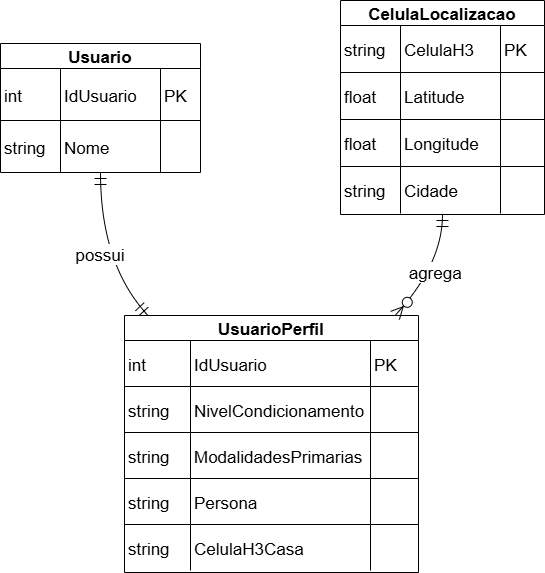

The diagram above was exported from draw.io. Its source (the exported page's mxGraphModel, read from the mxfile embedded in the PNG):
<mxGraphModel dx="1042" dy="562" grid="1" gridSize="10" guides="1" tooltips="1" connect="1" arrows="1" fold="1" page="1" pageScale="1" pageWidth="850" pageHeight="1100" math="0" shadow="0">
  <root>
    <mxCell id="0" />
    <mxCell id="1" parent="0" />
    <mxCell id="3MDOLrd-I0f6vXiEt03K-143" parent="1" style="shape=table;startSize=25;container=1;collapsible=0;childLayout=tableLayout;fixedRows=1;rowLines=1;fontStyle=1;align=center;resizeLast=1;fontSize=17;" value="Usuario" vertex="1">
      <mxGeometry height="129" width="200" x="20" y="483" as="geometry" />
    </mxCell>
    <mxCell id="3MDOLrd-I0f6vXiEt03K-144" parent="3MDOLrd-I0f6vXiEt03K-143" style="shape=tableRow;horizontal=0;startSize=0;swimlaneHead=0;swimlaneBody=0;fillColor=none;collapsible=0;dropTarget=0;points=[[0,0.5],[1,0.5]];portConstraint=eastwest;top=0;left=0;right=0;bottom=0;fontSize=17;" vertex="1">
      <mxGeometry height="52" width="200" y="25" as="geometry" />
    </mxCell>
    <mxCell id="3MDOLrd-I0f6vXiEt03K-145" parent="3MDOLrd-I0f6vXiEt03K-144" style="shape=partialRectangle;connectable=0;fillColor=none;top=0;left=0;bottom=0;right=0;align=left;spacingLeft=2;overflow=hidden;fontSize=17;" value="int" vertex="1">
      <mxGeometry height="52" width="60" as="geometry">
        <mxRectangle height="52" width="60" as="alternateBounds" />
      </mxGeometry>
    </mxCell>
    <mxCell id="3MDOLrd-I0f6vXiEt03K-146" parent="3MDOLrd-I0f6vXiEt03K-144" style="shape=partialRectangle;connectable=0;fillColor=none;top=0;left=0;bottom=0;right=0;align=left;spacingLeft=2;overflow=hidden;fontSize=17;" value="IdUsuario" vertex="1">
      <mxGeometry height="52" width="100" x="60" as="geometry">
        <mxRectangle height="52" width="100" as="alternateBounds" />
      </mxGeometry>
    </mxCell>
    <mxCell id="3MDOLrd-I0f6vXiEt03K-147" parent="3MDOLrd-I0f6vXiEt03K-144" style="shape=partialRectangle;connectable=0;fillColor=none;top=0;left=0;bottom=0;right=0;align=left;spacingLeft=2;overflow=hidden;fontSize=17;" value="PK" vertex="1">
      <mxGeometry height="52" width="40" x="160" as="geometry">
        <mxRectangle height="52" width="40" as="alternateBounds" />
      </mxGeometry>
    </mxCell>
    <mxCell id="3MDOLrd-I0f6vXiEt03K-148" parent="3MDOLrd-I0f6vXiEt03K-143" style="shape=tableRow;horizontal=0;startSize=0;swimlaneHead=0;swimlaneBody=0;fillColor=none;collapsible=0;dropTarget=0;points=[[0,0.5],[1,0.5]];portConstraint=eastwest;top=0;left=0;right=0;bottom=0;fontSize=17;" vertex="1">
      <mxGeometry height="52" width="200" y="77" as="geometry" />
    </mxCell>
    <mxCell id="3MDOLrd-I0f6vXiEt03K-149" parent="3MDOLrd-I0f6vXiEt03K-148" style="shape=partialRectangle;connectable=0;fillColor=none;top=0;left=0;bottom=0;right=0;align=left;spacingLeft=2;overflow=hidden;fontSize=17;" value="string" vertex="1">
      <mxGeometry height="52" width="60" as="geometry">
        <mxRectangle height="52" width="60" as="alternateBounds" />
      </mxGeometry>
    </mxCell>
    <mxCell id="3MDOLrd-I0f6vXiEt03K-150" parent="3MDOLrd-I0f6vXiEt03K-148" style="shape=partialRectangle;connectable=0;fillColor=none;top=0;left=0;bottom=0;right=0;align=left;spacingLeft=2;overflow=hidden;fontSize=17;" value="Nome" vertex="1">
      <mxGeometry height="52" width="100" x="60" as="geometry">
        <mxRectangle height="52" width="100" as="alternateBounds" />
      </mxGeometry>
    </mxCell>
    <mxCell id="3MDOLrd-I0f6vXiEt03K-151" parent="3MDOLrd-I0f6vXiEt03K-148" style="shape=partialRectangle;connectable=0;fillColor=none;top=0;left=0;bottom=0;right=0;align=left;spacingLeft=2;overflow=hidden;fontSize=17;" value="" vertex="1">
      <mxGeometry height="52" width="40" x="160" as="geometry">
        <mxRectangle height="52" width="40" as="alternateBounds" />
      </mxGeometry>
    </mxCell>
    <mxCell id="3MDOLrd-I0f6vXiEt03K-152" parent="1" style="shape=table;startSize=25;container=1;collapsible=0;childLayout=tableLayout;fixedRows=1;rowLines=1;fontStyle=1;align=center;resizeLast=1;fontSize=17;" value="UsuarioPerfil" vertex="1">
      <mxGeometry height="257" width="294" x="144" y="755" as="geometry" />
    </mxCell>
    <mxCell id="3MDOLrd-I0f6vXiEt03K-153" parent="3MDOLrd-I0f6vXiEt03K-152" style="shape=tableRow;horizontal=0;startSize=0;swimlaneHead=0;swimlaneBody=0;fillColor=none;collapsible=0;dropTarget=0;points=[[0,0.5],[1,0.5]];portConstraint=eastwest;top=0;left=0;right=0;bottom=0;fontSize=17;" vertex="1">
      <mxGeometry height="46" width="294" y="25" as="geometry" />
    </mxCell>
    <mxCell id="3MDOLrd-I0f6vXiEt03K-154" parent="3MDOLrd-I0f6vXiEt03K-153" style="shape=partialRectangle;connectable=0;fillColor=none;top=0;left=0;bottom=0;right=0;align=left;spacingLeft=2;overflow=hidden;fontSize=17;" value="int" vertex="1">
      <mxGeometry height="46" width="66" as="geometry">
        <mxRectangle height="46" width="66" as="alternateBounds" />
      </mxGeometry>
    </mxCell>
    <mxCell id="3MDOLrd-I0f6vXiEt03K-155" parent="3MDOLrd-I0f6vXiEt03K-153" style="shape=partialRectangle;connectable=0;fillColor=none;top=0;left=0;bottom=0;right=0;align=left;spacingLeft=2;overflow=hidden;fontSize=17;" value="IdUsuario" vertex="1">
      <mxGeometry height="46" width="180" x="66" as="geometry">
        <mxRectangle height="46" width="180" as="alternateBounds" />
      </mxGeometry>
    </mxCell>
    <mxCell id="3MDOLrd-I0f6vXiEt03K-156" parent="3MDOLrd-I0f6vXiEt03K-153" style="shape=partialRectangle;connectable=0;fillColor=none;top=0;left=0;bottom=0;right=0;align=left;spacingLeft=2;overflow=hidden;fontSize=17;" value="PK" vertex="1">
      <mxGeometry height="46" width="48" x="246" as="geometry">
        <mxRectangle height="46" width="48" as="alternateBounds" />
      </mxGeometry>
    </mxCell>
    <mxCell id="3MDOLrd-I0f6vXiEt03K-157" parent="3MDOLrd-I0f6vXiEt03K-152" style="shape=tableRow;horizontal=0;startSize=0;swimlaneHead=0;swimlaneBody=0;fillColor=none;collapsible=0;dropTarget=0;points=[[0,0.5],[1,0.5]];portConstraint=eastwest;top=0;left=0;right=0;bottom=0;fontSize=17;" vertex="1">
      <mxGeometry height="46" width="294" y="71" as="geometry" />
    </mxCell>
    <mxCell id="3MDOLrd-I0f6vXiEt03K-158" parent="3MDOLrd-I0f6vXiEt03K-157" style="shape=partialRectangle;connectable=0;fillColor=none;top=0;left=0;bottom=0;right=0;align=left;spacingLeft=2;overflow=hidden;fontSize=17;" value="string" vertex="1">
      <mxGeometry height="46" width="66" as="geometry">
        <mxRectangle height="46" width="66" as="alternateBounds" />
      </mxGeometry>
    </mxCell>
    <mxCell id="3MDOLrd-I0f6vXiEt03K-159" parent="3MDOLrd-I0f6vXiEt03K-157" style="shape=partialRectangle;connectable=0;fillColor=none;top=0;left=0;bottom=0;right=0;align=left;spacingLeft=2;overflow=hidden;fontSize=17;" value="NivelCondicionamento" vertex="1">
      <mxGeometry height="46" width="180" x="66" as="geometry">
        <mxRectangle height="46" width="180" as="alternateBounds" />
      </mxGeometry>
    </mxCell>
    <mxCell id="3MDOLrd-I0f6vXiEt03K-160" parent="3MDOLrd-I0f6vXiEt03K-157" style="shape=partialRectangle;connectable=0;fillColor=none;top=0;left=0;bottom=0;right=0;align=left;spacingLeft=2;overflow=hidden;fontSize=17;" value="" vertex="1">
      <mxGeometry height="46" width="48" x="246" as="geometry">
        <mxRectangle height="46" width="48" as="alternateBounds" />
      </mxGeometry>
    </mxCell>
    <mxCell id="3MDOLrd-I0f6vXiEt03K-161" parent="3MDOLrd-I0f6vXiEt03K-152" style="shape=tableRow;horizontal=0;startSize=0;swimlaneHead=0;swimlaneBody=0;fillColor=none;collapsible=0;dropTarget=0;points=[[0,0.5],[1,0.5]];portConstraint=eastwest;top=0;left=0;right=0;bottom=0;fontSize=17;" vertex="1">
      <mxGeometry height="46" width="294" y="117" as="geometry" />
    </mxCell>
    <mxCell id="3MDOLrd-I0f6vXiEt03K-162" parent="3MDOLrd-I0f6vXiEt03K-161" style="shape=partialRectangle;connectable=0;fillColor=none;top=0;left=0;bottom=0;right=0;align=left;spacingLeft=2;overflow=hidden;fontSize=17;" value="string" vertex="1">
      <mxGeometry height="46" width="66" as="geometry">
        <mxRectangle height="46" width="66" as="alternateBounds" />
      </mxGeometry>
    </mxCell>
    <mxCell id="3MDOLrd-I0f6vXiEt03K-163" parent="3MDOLrd-I0f6vXiEt03K-161" style="shape=partialRectangle;connectable=0;fillColor=none;top=0;left=0;bottom=0;right=0;align=left;spacingLeft=2;overflow=hidden;fontSize=17;" value="ModalidadesPrimarias" vertex="1">
      <mxGeometry height="46" width="180" x="66" as="geometry">
        <mxRectangle height="46" width="180" as="alternateBounds" />
      </mxGeometry>
    </mxCell>
    <mxCell id="3MDOLrd-I0f6vXiEt03K-164" parent="3MDOLrd-I0f6vXiEt03K-161" style="shape=partialRectangle;connectable=0;fillColor=none;top=0;left=0;bottom=0;right=0;align=left;spacingLeft=2;overflow=hidden;fontSize=17;" value="" vertex="1">
      <mxGeometry height="46" width="48" x="246" as="geometry">
        <mxRectangle height="46" width="48" as="alternateBounds" />
      </mxGeometry>
    </mxCell>
    <mxCell id="3MDOLrd-I0f6vXiEt03K-165" parent="3MDOLrd-I0f6vXiEt03K-152" style="shape=tableRow;horizontal=0;startSize=0;swimlaneHead=0;swimlaneBody=0;fillColor=none;collapsible=0;dropTarget=0;points=[[0,0.5],[1,0.5]];portConstraint=eastwest;top=0;left=0;right=0;bottom=0;fontSize=17;" vertex="1">
      <mxGeometry height="46" width="294" y="163" as="geometry" />
    </mxCell>
    <mxCell id="3MDOLrd-I0f6vXiEt03K-166" parent="3MDOLrd-I0f6vXiEt03K-165" style="shape=partialRectangle;connectable=0;fillColor=none;top=0;left=0;bottom=0;right=0;align=left;spacingLeft=2;overflow=hidden;fontSize=17;" value="string" vertex="1">
      <mxGeometry height="46" width="66" as="geometry">
        <mxRectangle height="46" width="66" as="alternateBounds" />
      </mxGeometry>
    </mxCell>
    <mxCell id="3MDOLrd-I0f6vXiEt03K-167" parent="3MDOLrd-I0f6vXiEt03K-165" style="shape=partialRectangle;connectable=0;fillColor=none;top=0;left=0;bottom=0;right=0;align=left;spacingLeft=2;overflow=hidden;fontSize=17;" value="Persona" vertex="1">
      <mxGeometry height="46" width="180" x="66" as="geometry">
        <mxRectangle height="46" width="180" as="alternateBounds" />
      </mxGeometry>
    </mxCell>
    <mxCell id="3MDOLrd-I0f6vXiEt03K-168" parent="3MDOLrd-I0f6vXiEt03K-165" style="shape=partialRectangle;connectable=0;fillColor=none;top=0;left=0;bottom=0;right=0;align=left;spacingLeft=2;overflow=hidden;fontSize=17;" value="" vertex="1">
      <mxGeometry height="46" width="48" x="246" as="geometry">
        <mxRectangle height="46" width="48" as="alternateBounds" />
      </mxGeometry>
    </mxCell>
    <mxCell id="3MDOLrd-I0f6vXiEt03K-169" parent="3MDOLrd-I0f6vXiEt03K-152" style="shape=tableRow;horizontal=0;startSize=0;swimlaneHead=0;swimlaneBody=0;fillColor=none;collapsible=0;dropTarget=0;points=[[0,0.5],[1,0.5]];portConstraint=eastwest;top=0;left=0;right=0;bottom=0;fontSize=17;" vertex="1">
      <mxGeometry height="46" width="294" y="209" as="geometry" />
    </mxCell>
    <mxCell id="3MDOLrd-I0f6vXiEt03K-170" parent="3MDOLrd-I0f6vXiEt03K-169" style="shape=partialRectangle;connectable=0;fillColor=none;top=0;left=0;bottom=0;right=0;align=left;spacingLeft=2;overflow=hidden;fontSize=17;" value="string" vertex="1">
      <mxGeometry height="46" width="66" as="geometry">
        <mxRectangle height="46" width="66" as="alternateBounds" />
      </mxGeometry>
    </mxCell>
    <mxCell id="3MDOLrd-I0f6vXiEt03K-171" parent="3MDOLrd-I0f6vXiEt03K-169" style="shape=partialRectangle;connectable=0;fillColor=none;top=0;left=0;bottom=0;right=0;align=left;spacingLeft=2;overflow=hidden;fontSize=17;" value="CelulaH3Casa" vertex="1">
      <mxGeometry height="46" width="180" x="66" as="geometry">
        <mxRectangle height="46" width="180" as="alternateBounds" />
      </mxGeometry>
    </mxCell>
    <mxCell id="3MDOLrd-I0f6vXiEt03K-172" parent="3MDOLrd-I0f6vXiEt03K-169" style="shape=partialRectangle;connectable=0;fillColor=none;top=0;left=0;bottom=0;right=0;align=left;spacingLeft=2;overflow=hidden;fontSize=17;" value="" vertex="1">
      <mxGeometry height="46" width="48" x="246" as="geometry">
        <mxRectangle height="46" width="48" as="alternateBounds" />
      </mxGeometry>
    </mxCell>
    <mxCell id="3MDOLrd-I0f6vXiEt03K-173" parent="1" style="shape=table;startSize=25;container=1;collapsible=0;childLayout=tableLayout;fixedRows=1;rowLines=1;fontStyle=1;align=center;resizeLast=1;fontSize=17;" value="CelulaLocalizacao" vertex="1">
      <mxGeometry height="214" width="204" x="360" y="440" as="geometry" />
    </mxCell>
    <mxCell id="3MDOLrd-I0f6vXiEt03K-174" parent="3MDOLrd-I0f6vXiEt03K-173" style="shape=tableRow;horizontal=0;startSize=0;swimlaneHead=0;swimlaneBody=0;fillColor=none;collapsible=0;dropTarget=0;points=[[0,0.5],[1,0.5]];portConstraint=eastwest;top=0;left=0;right=0;bottom=0;fontSize=17;" vertex="1">
      <mxGeometry height="47" width="204" y="25" as="geometry" />
    </mxCell>
    <mxCell id="3MDOLrd-I0f6vXiEt03K-175" parent="3MDOLrd-I0f6vXiEt03K-174" style="shape=partialRectangle;connectable=0;fillColor=none;top=0;left=0;bottom=0;right=0;align=left;spacingLeft=2;overflow=hidden;fontSize=17;" value="string" vertex="1">
      <mxGeometry height="47" width="60" as="geometry">
        <mxRectangle height="47" width="60" as="alternateBounds" />
      </mxGeometry>
    </mxCell>
    <mxCell id="3MDOLrd-I0f6vXiEt03K-176" parent="3MDOLrd-I0f6vXiEt03K-174" style="shape=partialRectangle;connectable=0;fillColor=none;top=0;left=0;bottom=0;right=0;align=left;spacingLeft=2;overflow=hidden;fontSize=17;" value="CelulaH3" vertex="1">
      <mxGeometry height="47" width="100" x="60" as="geometry">
        <mxRectangle height="47" width="100" as="alternateBounds" />
      </mxGeometry>
    </mxCell>
    <mxCell id="3MDOLrd-I0f6vXiEt03K-177" parent="3MDOLrd-I0f6vXiEt03K-174" style="shape=partialRectangle;connectable=0;fillColor=none;top=0;left=0;bottom=0;right=0;align=left;spacingLeft=2;overflow=hidden;fontSize=17;" value="PK" vertex="1">
      <mxGeometry height="47" width="44" x="160" as="geometry">
        <mxRectangle height="47" width="44" as="alternateBounds" />
      </mxGeometry>
    </mxCell>
    <mxCell id="3MDOLrd-I0f6vXiEt03K-178" parent="3MDOLrd-I0f6vXiEt03K-173" style="shape=tableRow;horizontal=0;startSize=0;swimlaneHead=0;swimlaneBody=0;fillColor=none;collapsible=0;dropTarget=0;points=[[0,0.5],[1,0.5]];portConstraint=eastwest;top=0;left=0;right=0;bottom=0;fontSize=17;" vertex="1">
      <mxGeometry height="47" width="204" y="72" as="geometry" />
    </mxCell>
    <mxCell id="3MDOLrd-I0f6vXiEt03K-179" parent="3MDOLrd-I0f6vXiEt03K-178" style="shape=partialRectangle;connectable=0;fillColor=none;top=0;left=0;bottom=0;right=0;align=left;spacingLeft=2;overflow=hidden;fontSize=17;" value="float" vertex="1">
      <mxGeometry height="47" width="60" as="geometry">
        <mxRectangle height="47" width="60" as="alternateBounds" />
      </mxGeometry>
    </mxCell>
    <mxCell id="3MDOLrd-I0f6vXiEt03K-180" parent="3MDOLrd-I0f6vXiEt03K-178" style="shape=partialRectangle;connectable=0;fillColor=none;top=0;left=0;bottom=0;right=0;align=left;spacingLeft=2;overflow=hidden;fontSize=17;" value="Latitude" vertex="1">
      <mxGeometry height="47" width="100" x="60" as="geometry">
        <mxRectangle height="47" width="100" as="alternateBounds" />
      </mxGeometry>
    </mxCell>
    <mxCell id="3MDOLrd-I0f6vXiEt03K-181" parent="3MDOLrd-I0f6vXiEt03K-178" style="shape=partialRectangle;connectable=0;fillColor=none;top=0;left=0;bottom=0;right=0;align=left;spacingLeft=2;overflow=hidden;fontSize=17;" value="" vertex="1">
      <mxGeometry height="47" width="44" x="160" as="geometry">
        <mxRectangle height="47" width="44" as="alternateBounds" />
      </mxGeometry>
    </mxCell>
    <mxCell id="3MDOLrd-I0f6vXiEt03K-182" parent="3MDOLrd-I0f6vXiEt03K-173" style="shape=tableRow;horizontal=0;startSize=0;swimlaneHead=0;swimlaneBody=0;fillColor=none;collapsible=0;dropTarget=0;points=[[0,0.5],[1,0.5]];portConstraint=eastwest;top=0;left=0;right=0;bottom=0;fontSize=17;" vertex="1">
      <mxGeometry height="47" width="204" y="119" as="geometry" />
    </mxCell>
    <mxCell id="3MDOLrd-I0f6vXiEt03K-183" parent="3MDOLrd-I0f6vXiEt03K-182" style="shape=partialRectangle;connectable=0;fillColor=none;top=0;left=0;bottom=0;right=0;align=left;spacingLeft=2;overflow=hidden;fontSize=17;" value="float" vertex="1">
      <mxGeometry height="47" width="60" as="geometry">
        <mxRectangle height="47" width="60" as="alternateBounds" />
      </mxGeometry>
    </mxCell>
    <mxCell id="3MDOLrd-I0f6vXiEt03K-184" parent="3MDOLrd-I0f6vXiEt03K-182" style="shape=partialRectangle;connectable=0;fillColor=none;top=0;left=0;bottom=0;right=0;align=left;spacingLeft=2;overflow=hidden;fontSize=17;" value="Longitude" vertex="1">
      <mxGeometry height="47" width="100" x="60" as="geometry">
        <mxRectangle height="47" width="100" as="alternateBounds" />
      </mxGeometry>
    </mxCell>
    <mxCell id="3MDOLrd-I0f6vXiEt03K-185" parent="3MDOLrd-I0f6vXiEt03K-182" style="shape=partialRectangle;connectable=0;fillColor=none;top=0;left=0;bottom=0;right=0;align=left;spacingLeft=2;overflow=hidden;fontSize=17;" value="" vertex="1">
      <mxGeometry height="47" width="44" x="160" as="geometry">
        <mxRectangle height="47" width="44" as="alternateBounds" />
      </mxGeometry>
    </mxCell>
    <mxCell id="3MDOLrd-I0f6vXiEt03K-186" parent="3MDOLrd-I0f6vXiEt03K-173" style="shape=tableRow;horizontal=0;startSize=0;swimlaneHead=0;swimlaneBody=0;fillColor=none;collapsible=0;dropTarget=0;points=[[0,0.5],[1,0.5]];portConstraint=eastwest;top=0;left=0;right=0;bottom=0;fontSize=17;" vertex="1">
      <mxGeometry height="47" width="204" y="166" as="geometry" />
    </mxCell>
    <mxCell id="3MDOLrd-I0f6vXiEt03K-187" parent="3MDOLrd-I0f6vXiEt03K-186" style="shape=partialRectangle;connectable=0;fillColor=none;top=0;left=0;bottom=0;right=0;align=left;spacingLeft=2;overflow=hidden;fontSize=17;" value="string" vertex="1">
      <mxGeometry height="47" width="60" as="geometry">
        <mxRectangle height="47" width="60" as="alternateBounds" />
      </mxGeometry>
    </mxCell>
    <mxCell id="3MDOLrd-I0f6vXiEt03K-188" parent="3MDOLrd-I0f6vXiEt03K-186" style="shape=partialRectangle;connectable=0;fillColor=none;top=0;left=0;bottom=0;right=0;align=left;spacingLeft=2;overflow=hidden;fontSize=17;" value="Cidade" vertex="1">
      <mxGeometry height="47" width="100" x="60" as="geometry">
        <mxRectangle height="47" width="100" as="alternateBounds" />
      </mxGeometry>
    </mxCell>
    <mxCell id="3MDOLrd-I0f6vXiEt03K-189" parent="3MDOLrd-I0f6vXiEt03K-186" style="shape=partialRectangle;connectable=0;fillColor=none;top=0;left=0;bottom=0;right=0;align=left;spacingLeft=2;overflow=hidden;fontSize=17;" value="" vertex="1">
      <mxGeometry height="47" width="44" x="160" as="geometry">
        <mxRectangle height="47" width="44" as="alternateBounds" />
      </mxGeometry>
    </mxCell>
    <mxCell id="3MDOLrd-I0f6vXiEt03K-190" edge="1" parent="1" source="3MDOLrd-I0f6vXiEt03K-143" style="curved=1;startArrow=ERmandOne;startSize=10;;endArrow=ERmandOne;endSize=10;;exitX=0.5;exitY=1;entryX=0.08;entryY=0;rounded=0;fontSize=17;" target="3MDOLrd-I0f6vXiEt03K-152" value="possui">
      <mxGeometry relative="1" as="geometry">
        <Array as="points">
          <mxPoint x="120" y="704" />
        </Array>
      </mxGeometry>
    </mxCell>
    <mxCell id="3MDOLrd-I0f6vXiEt03K-191" edge="1" parent="1" source="3MDOLrd-I0f6vXiEt03K-173" style="curved=1;startArrow=ERmandOne;startSize=10;;endArrow=ERzeroToMany;endSize=10;;exitX=0.5;exitY=1;entryX=0.92;entryY=0;rounded=0;fontSize=17;" target="3MDOLrd-I0f6vXiEt03K-152" value="agrega">
      <mxGeometry relative="1" as="geometry">
        <Array as="points">
          <mxPoint x="462" y="704" />
        </Array>
      </mxGeometry>
    </mxCell>
  </root>
</mxGraphModel>